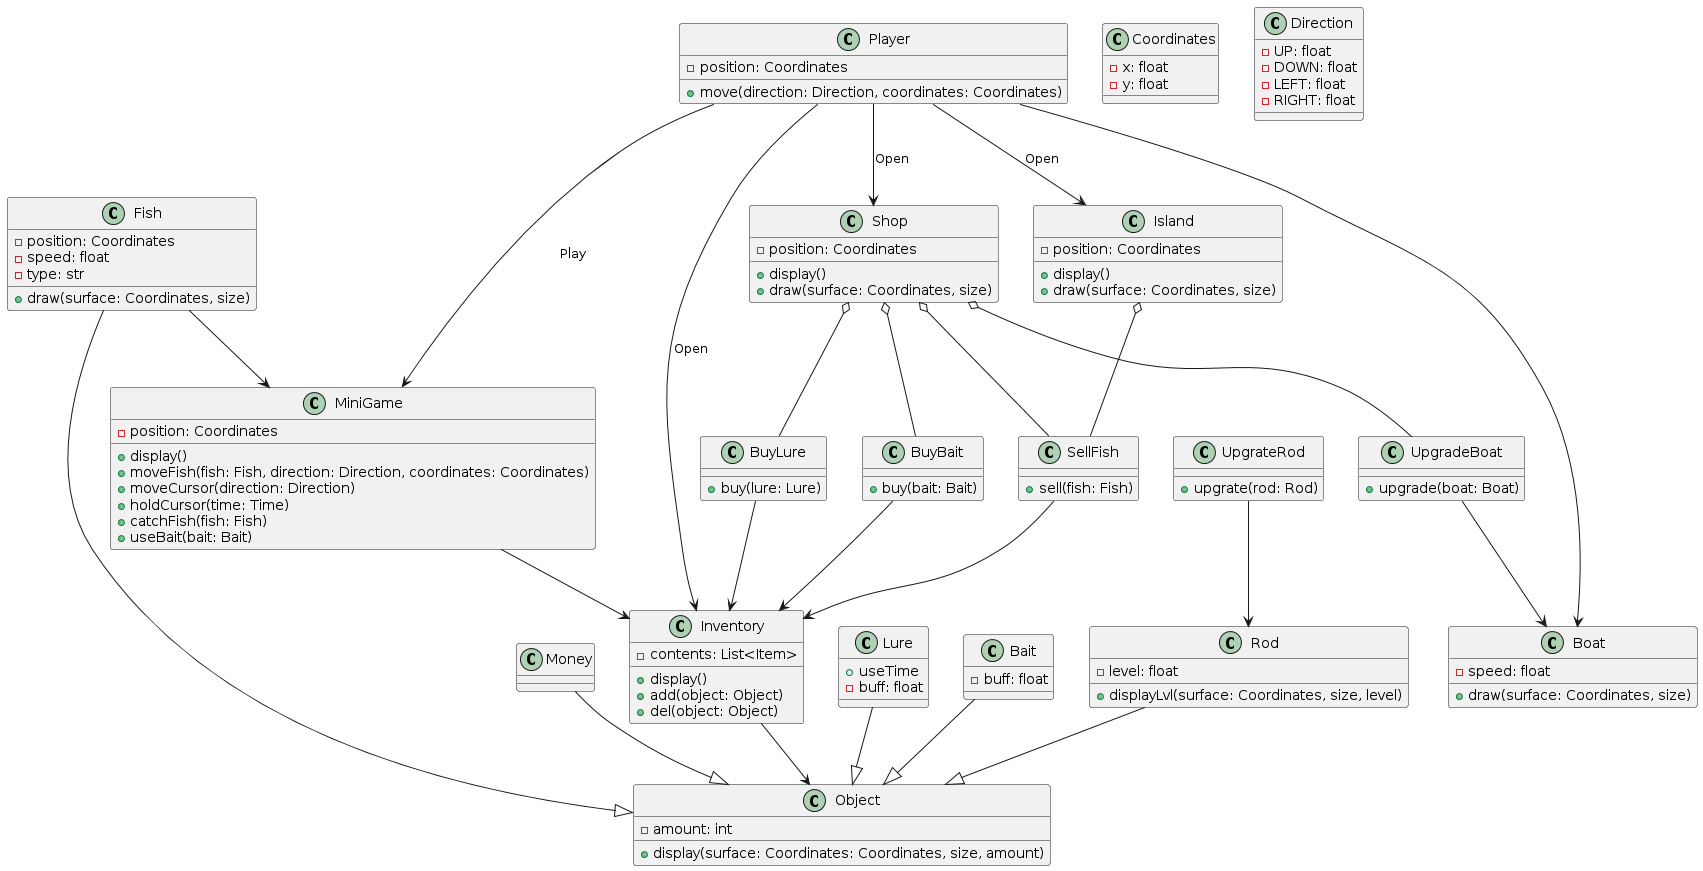

The diagram above was rendered by PlantUML. Its source (embedded in the PNG):
@startuml
class Player {
    -position: Coordinates
    +move(direction: Direction, coordinates: Coordinates)
}

class Inventory {
    +display()
    -contents: List<Item>
    +add(object: Object)
    +del(object: Object)
}

class Object {
    -amount: int
    + display(surface: Coordinates: Coordinates, size, amount)
}

class Money {}

class Fish {
    -position: Coordinates
    -speed: float
    -type: str
    +draw(surface: Coordinates, size)
}

class Lure {
    +useTime
    -buff: float
}

class Bait {
    -buff: float
}

class Coordinates {
    -x: float
    -y: float
}

class Direction {
    -UP: float
    -DOWN: float
    -LEFT: float
    -RIGHT: float
}

class Boat {
    -speed: float
    +draw(surface: Coordinates, size)
}

class Rod {
    -level: float
    +displayLvl(surface: Coordinates, size, level)
}

class MiniGame {
    -position: Coordinates
    +display()
    +moveFish(fish: Fish, direction: Direction, coordinates: Coordinates)
    +moveCursor(direction: Direction)
    +holdCursor(time: Time)
    +catchFish(fish: Fish)
    +useBait(bait: Bait)
}

class Shop {
    -position: Coordinates
    +display()
    +draw(surface: Coordinates, size)
}

class Island {
    -position: Coordinates
    +display()
    +draw(surface: Coordinates, size)
}

class SellFish {
    +sell(fish: Fish)
}

class UpgradeBoat {
    +upgrade(boat: Boat)
}

class UpgrateRod {
    +upgrate(rod: Rod)
}

class BuyBait {
    +buy(bait: Bait)
}

class BuyLure {
    +buy(lure: Lure)
}



Player --> Inventory : Open
Inventory --> Object
Fish --|> Object
Lure --|> Object
Rod --|> Object
Bait --|> Object
Money --|> Object
Fish --> MiniGame
Player --> Boat
Player ---> MiniGame : Play
MiniGame --> Inventory 
Player --> Shop : Open
Player --> Island : Open
Shop o-- SellFish
BuyBait --> Inventory
BuyLure --> Inventory
SellFish --> Inventory
UpgradeBoat --> Boat
UpgrateRod --> Rod
Shop o-- UpgradeBoat
Shop o-- BuyBait
Shop o-- BuyLure
Island o-- SellFish
@enduml